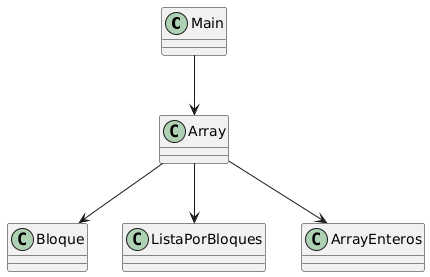

The diagram above was rendered by PlantUML. Its source (embedded in the PNG):
@startuml
class Main
class Array

Main --> Array
Array --> Bloque
Array --> ListaPorBloques
Array --> ArrayEnteros
@enduml